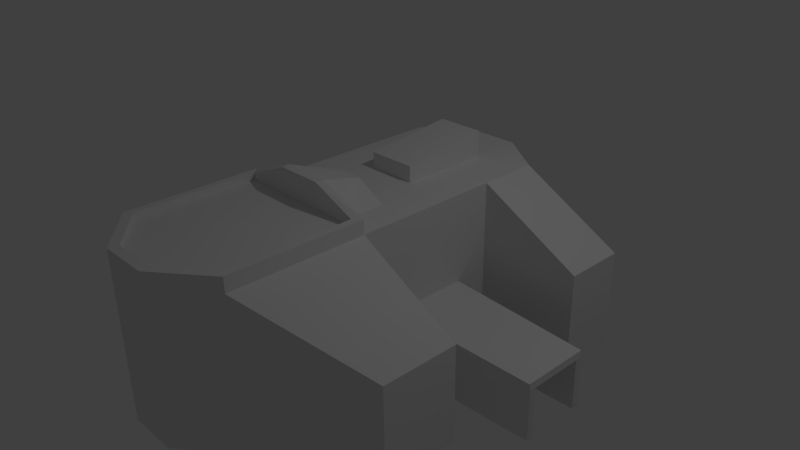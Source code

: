 # Source: Air_Factory.blend  (saved by Blender 2.76.0; exported with 4.5.12 LTS)
import bpy
from mathutils import Matrix  # noqa: F401  (used for matrix-valued properties, if any)

bpy.ops.wm.read_factory_settings(use_empty=True)
scene = bpy.context.scene
scene.name = 'Scene'

# ---- collections
col_collection_1 = bpy.data.collections.new('Collection 1'); scene.collection.children.link(col_collection_1)

# ---- materials (node trees are filled in below, after node groups)
mat_material = bpy.data.materials.new('Material')
mat_material.alpha_threshold = 0.0
mat_material.use_transparent_shadow = False
mat_material.roughness = 0.5
mat_material.line_color = (0.0, 0.0, 0.0, 1.0)

# ---- material node trees

# ---- world
world_world = bpy.data.worlds.new('World'); scene.world = world_world
world_world.color = (0.05088, 0.05088, 0.05088)
world_world.use_sun_shadow = False
world_world.sun_shadow_jitter_overblur = 0.0
world_world.cycles.sampling_method = 'MANUAL'
world_world.cycles.sample_map_resolution = 256

# ---- cameras
cam_camera = bpy.data.cameras.new('Camera')
cam_camera.clip_end = 100.0
cam_camera.lens = 35.0
cam_camera.sensor_width = 32.0
cam_camera.sensor_height = 18.0
cam_camera.ortho_scale = 7.314
cam_camera.dof.focus_distance = 0.0
cam_camera.dof.aperture_fstop = 128.0

# ---- lights
light_lamp = bpy.data.lights.new('Lamp', 'POINT')
light_lamp.transmission_factor = 0.0
light_lamp.cutoff_distance = 30.0
light_lamp.energy = 100.0
light_lamp.shadow_buffer_clip_start = 1.001
light_lamp.shadow_soft_size = 0.1
light_lamp.shadow_maximum_resolution = 0.006
light_lamp.use_absolute_resolution = True
light_lamp.cycles.use_multiple_importance_sampling = False

# ---- meshes
me_cube = bpy.data.meshes.new('Cube')
me_cube.from_pydata([(1.0, 1.0, -1.0), (1.0, -1.0, -1.0), (-1.0, -1.0, -1.0), (-1.0, 1.0, -1.0), (1.0, 1.0, 1.0), (1.0, -1.0, 1.0), (-1.0, -1.0, 1.0), (-1.0, 1.0, 1.0), (1.0, -2.786, -1.0), (-1.0, -2.786, -1.0), (1.0, -2.786, 1.0), (-1.0, -2.786, 1.0), (1.0, 1.817, -1.0), (-1.0, 1.817, -1.0), (1.0, 1.817, 1.0), (-1.0, 1.817, 1.0), (-2.395, -1.0, 0.2477), (-2.395, -1.0, -1.0), (-2.395, -1.981, -1.0), (-2.395, -1.981, 0.2477), (2.395, -1.0, -1.0), (2.395, -1.0, 0.2477), (2.395, -2.01, 0.2477), (2.395, -2.01, -1.0), (-2.395, 1.0, -1.0), (-2.395, 1.0, 0.2477), (-2.395, 1.817, 0.2477), (-2.395, 1.817, -1.0), (2.395, 1.0, 0.2477), (2.395, 1.0, -1.0), (2.395, 1.817, -1.0), (2.395, 1.817, 0.2477), (0.3333, 1.0, -1.0), (-0.3333, 1.0, -1.0), (0.3333, -1.0, -1.0), (-0.3333, -1.0, -1.0), (0.3333, 1.589, 1.0), (-0.3333, 1.589, 1.0), (0.5622, -1.0, 1.0), (-0.5622, -1.0, 1.0), (0.3333, -3.312, -1.0), (-0.3333, -3.312, -1.0), (0.3333, -3.312, 1.0), (-0.3333, -3.312, 1.0), (0.3333, 2.281, -1.0), (-0.3333, 2.281, -1.0), (0.3333, 2.281, 1.0), (-0.3333, 2.281, 1.0), (1.0, 0.3333, -1.0), (1.0, -0.3333, -1.0), (-1.0, -0.3333, -1.0), (-1.0, 0.3333, -1.0), (1.0, 0.3333, 1.0), (1.0, -0.3333, 1.0), (-1.0, -0.3333, 1.0), (-1.0, 0.3333, 1.0), (0.3333, 0.3333, 1.0), (0.5622, -0.3333, 1.0), (-0.3333, 0.3333, 1.0), (-0.5622, -0.3333, 1.0), (0.3333, -0.3333, -1.0), (0.3333, 0.3333, -1.0), (-0.3333, -0.3333, -1.0), (-0.3333, 0.3333, -1.0), (1.0, 1.0, -0.3333), (1.0, 1.0, 0.3333), (1.0, -1.0, -0.3333), (1.0, -1.0, 0.3333), (-1.0, -1.0, -0.3333), (-1.0, -1.0, 0.3333), (-1.0, 1.0, -0.3333), (-1.0, 1.0, 0.3333), (1.0, -2.786, -0.3333), (1.0, -2.786, 0.3333), (-1.0, -2.786, -0.3333), (-1.0, -2.786, 0.3333), (1.0, 1.817, -0.3333), (1.0, 1.817, 0.3333), (-1.0, 1.817, -0.3333), (-1.0, 1.817, 0.3333), (-2.395, -1.0, -0.5841), (-2.395, -1.0, -0.1682), (-2.395, -1.981, -0.1682), (-2.395, -1.981, -0.5841), (2.395, -1.0, -0.1682), (2.395, -1.0, -0.5841), (2.395, -2.01, -0.5841), (2.395, -2.01, -0.1682), (-2.395, 1.0, -0.1682), (-2.395, 1.0, -0.5841), (-2.395, 1.817, -0.5841), (-2.395, 1.817, -0.1682), (2.395, 1.0, -0.5841), (2.395, 1.0, -0.1682), (2.395, 1.817, -0.1682), (2.395, 1.817, -0.5841), (0.3333, 2.281, -0.3333), (0.3333, 2.281, 0.3333), (-0.3333, 2.281, -0.3333), (-0.3333, 2.281, 0.3333), (0.3333, -3.312, 0.3333), (0.3333, -3.312, -0.3333), (-0.3333, -3.312, 0.3333), (-0.3333, -3.312, -0.3333), (-1.0, -0.3333, 0.3333), (-1.0, -0.3333, -0.3333), (-1.0, 0.3333, 0.3333), (-1.0, 0.3333, -0.3333), (1.0, 0.3333, 0.3333), (1.0, 0.3333, -0.3333), (1.0, -0.3333, 0.3333), (1.0, -0.3333, -0.3333), (0.6834, 0.3333, -1.0), (0.6834, -0.3333, -1.0), (0.6834, 0.3333, -0.3333), (0.6834, -0.3333, -0.3333), (0.3333, 1.589, 1.351), (-0.3333, 1.589, 1.351), (0.1581, -0.3333, 1.221), (-0.1581, -0.3333, 1.221), (0.3333, 0.3333, 1.22), (-0.3333, 0.3333, 1.22), (1.0, -1.0, 1.192), (-1.0, -1.0, 1.192), (1.0, -2.786, 1.192), (-1.0, -2.786, 1.192), (0.3333, -1.0, 1.444), (-0.3333, -1.0, 1.444), (0.3333, -3.312, 1.192), (-0.3333, -3.312, 1.192), (0.9041, -1.098, 1.192), (-0.9041, -1.098, 1.192), (0.9041, -2.713, 1.192), (-0.9041, -2.713, 1.192), (0.3014, -1.098, 1.444), (-0.3014, -1.098, 1.444), (0.3014, -3.189, 1.192), (-0.3014, -3.189, 1.192), (0.9041, -1.098, 1.094), (-0.9041, -1.098, 1.094), (0.9041, -2.713, 1.094), (-0.9041, -2.713, 1.094), (0.3014, -1.098, 1.094), (-0.3014, -1.098, 1.094), (0.3014, -3.189, 1.094), (-0.3014, -3.189, 1.094), (1.0, 0.5192, -1.0), (1.009, 0.3333, -0.1893), (1.01, -0.3333, -0.1885), (1.0, 0.5171, -0.3333), (2.955, 0.3569, -0.3333), (2.955, -0.3569, -0.3333), (2.955, -0.3569, -1.0), (2.945, 0.2889, -0.246), (1.0, -0.5197, -0.3333), (1.0, -0.5117, -1.0), (1.009, 0.5167, -0.1901), (2.955, 0.3569, -1.0), (2.955, 0.4501, -1.0), (1.01, -0.5209, -0.1876), (2.946, -0.2889, -0.2452), (2.955, 0.4482, -0.3333), (2.955, -0.4504, -0.3333), (2.955, -0.4435, -1.0), (2.945, 0.4479, -0.2468), (2.947, -0.4515, -0.2443)], [], [(62, 35, 2, 50), (59, 54, 6, 39), (110, 53, 5, 67), (34, 1, 8, 40), (106, 55, 7, 71), (36, 4, 14, 46), (102, 43, 11, 75), (38, 39, 127, 126), (98, 45, 13, 78), (33, 3, 13, 45), (80, 17, 18, 83), (69, 81, 16, 6), (9, 18, 17, 2), (74, 83, 18, 9), (6, 16, 19, 11), (84, 21, 22, 87), (66, 85, 20, 1), (10, 22, 21, 5), (73, 87, 22, 10), (1, 20, 23, 8), (88, 25, 26, 91), (70, 89, 24, 3), (15, 26, 25, 7), (79, 91, 26, 15), (3, 24, 27, 13), (92, 29, 30, 95), (65, 93, 28, 4), (12, 30, 29, 0), (76, 95, 30, 12), (4, 28, 31, 14), (0, 32, 44, 12), (32, 33, 45, 44), (76, 12, 44, 96), (96, 44, 45, 98), (43, 42, 128, 129), (6, 11, 125, 123), (73, 10, 42, 100), (100, 42, 43, 102), (7, 37, 47, 15), (37, 36, 46, 47), (2, 35, 41, 9), (35, 34, 40, 41), (53, 57, 38, 5), (37, 58, 121, 117), (49, 155, 1, 34, 60), (60, 34, 35, 62), (32, 61, 63, 33), (61, 60, 62, 63), (0, 146, 48, 61, 32), (57, 59, 119, 118), (56, 58, 59, 57), (4, 36, 56, 52), (52, 56, 57, 53), (69, 6, 54, 104), (104, 54, 55, 106), (65, 4, 52, 108), (108, 52, 53, 110), (37, 7, 55, 58), (58, 55, 54, 59), (33, 63, 51, 3), (63, 62, 50, 51), (111, 49, 113, 115), (111, 109, 150, 151), (156, 147, 153, 164), (146, 149, 161, 158), (50, 105, 107, 51), (105, 104, 106, 107), (2, 68, 105, 50), (68, 69, 104, 105), (40, 101, 103, 41), (101, 100, 102, 103), (8, 72, 101, 40), (72, 73, 100, 101), (46, 97, 99, 47), (97, 96, 98, 99), (14, 77, 97, 46), (77, 76, 96, 97), (14, 31, 94, 77), (77, 94, 95, 76), (0, 29, 92, 64), (64, 92, 93, 65), (28, 93, 94, 31), (93, 92, 95, 94), (13, 27, 90, 78), (78, 90, 91, 79), (7, 25, 88, 71), (71, 88, 89, 70), (24, 89, 90, 27), (89, 88, 91, 90), (8, 23, 86, 72), (72, 86, 87, 73), (5, 21, 84, 67), (67, 84, 85, 66), (20, 85, 86, 23), (85, 84, 87, 86), (11, 19, 82, 75), (75, 82, 83, 74), (2, 17, 80, 68), (68, 80, 81, 69), (16, 81, 82, 19), (81, 80, 83, 82), (47, 99, 79, 15), (99, 98, 78, 79), (41, 103, 74, 9), (103, 102, 75, 74), (51, 107, 70, 3), (107, 106, 71, 70), (155, 154, 66, 1), (148, 110, 67, 66, 154, 159), (112, 114, 115, 113), (109, 111, 115, 114), (113, 60, 61, 112), (48, 109, 114, 112), (116, 117, 121, 120), (56, 36, 116, 120), (36, 37, 117, 116), (58, 56, 120, 121), (123, 125, 133, 131), (122, 126, 134, 130), (128, 124, 132, 136), (39, 6, 123, 127), (10, 5, 122, 124), (42, 10, 124, 128), (11, 43, 129, 125), (5, 38, 126, 122), (130, 134, 142, 138), (136, 132, 140, 144), (133, 137, 145, 141), (127, 123, 131, 135), (129, 128, 136, 137), (126, 127, 135, 134), (124, 122, 130, 132), (125, 129, 137, 133), (143, 139, 141, 145), (138, 142, 144, 140), (142, 143, 145, 144), (131, 133, 141, 139), (135, 131, 139, 143), (137, 136, 144, 145), (134, 135, 143, 142), (132, 130, 138, 140), (59, 39, 127, 119), (38, 57, 118, 126), (126, 118, 119, 127), (0, 64, 149, 146), (147, 108, 110, 148), (64, 65, 108, 147, 156, 149), (154, 155, 163, 162), (159, 154, 162, 165), (150, 153, 160, 151), (158, 161, 150, 157), (161, 164, 153, 150), (152, 151, 162, 163), (151, 160, 165, 162), (155, 49, 152, 163), (109, 48, 157, 150), (149, 156, 164, 161), (147, 148, 160, 153), (148, 159, 165, 160), (49, 111, 151, 152), (48, 146, 158, 157)])
_uv = me_cube.uv_layers.new(name='UVMap')
_uv.uv.foreach_set('vector', [0.06136, 0.2718, 0.06136, 0.2111, 0.0006765, 0.2111, 0.0006765, 0.2718, 0.103, 0.5779, 0.1429, 0.5779, 0.1429, 0.6386, 0.103, 0.6386, 0.6124, 0.3815, 0.5517, 0.3815, 0.5517, 0.3208, 0.6124, 0.3208, 0.122, 0.2111, 0.1827, 0.2111, 0.1827, 0.04852, 0.122, 0.0006765, 0.6124, 0.6256, 0.5517, 0.6256, 0.5517, 0.6863, 0.6124, 0.6863, 0.247, 0.249, 0.3007, 0.3097, 0.2263, 0.3097, 0.1841, 0.249, 0.4496, 0.06566, 0.3891, 0.06119, 0.3936, 0.0006765, 0.4541, 0.005146, 0.3613, 0.7245, 0.3613, 0.6222, 0.3209, 0.643, 0.3209, 0.7037, 0.06136, 0.4552, 0.06136, 0.5159, 0.122, 0.5159, 0.122, 0.4552, 0.6373, 0.1884, 0.6373, 0.1277, 0.5629, 0.1277, 0.5207, 0.1884, 0.2183, 0.9019, 0.2183, 0.8641, 0.129, 0.8641, 0.129, 0.9019, 0.1897, 0.7669, 0.2354, 0.6399, 0.1975, 0.6399, 0.129, 0.7669, 0.6787, 0.6876, 0.5517, 0.761, 0.5517, 0.8502, 0.6787, 0.8502, 0.0006765, 0.7613, 0.1277, 0.7841, 0.1277, 0.822, 0.0006765, 0.822, 0.8621, 0.4835, 0.7351, 0.4835, 0.7351, 0.3942, 0.8621, 0.3208, 0.03853, 0.9153, 0.0006765, 0.9153, 0.0006765, 0.8233, 0.03853, 0.8233, 0.7958, 0.5042, 0.8186, 0.6312, 0.8565, 0.6312, 0.8565, 0.5042, 0.6993, 0.3167, 0.77, 0.1897, 0.862, 0.1897, 0.862, 0.3167, 0.4407, 0.1867, 0.4768, 0.3167, 0.4391, 0.3139, 0.3802, 0.1822, 0.8071, 0.6876, 0.6801, 0.6876, 0.6801, 0.7796, 0.8071, 0.8502, 0.8073, 0.9343, 0.8073, 0.9722, 0.8817, 0.9722, 0.8817, 0.9343, 0.5766, 0.1277, 0.5995, 0.0006766, 0.6373, 0.0006766, 0.6373, 0.1277, 0.2263, 0.1277, 0.2263, 0.0006765, 0.3007, 0.0006765, 0.3007, 0.1277, 0.122, 0.3945, 0.249, 0.4402, 0.249, 0.4023, 0.122, 0.3338, 0.6373, 0.1277, 0.6373, 0.0006766, 0.5629, 0.0006766, 0.5629, 0.1277, 0.2196, 0.9019, 0.2196, 0.8641, 0.294, 0.8641, 0.294, 0.9019, 0.4234, 0.5029, 0.5504, 0.4572, 0.5504, 0.4951, 0.4234, 0.5636, 0.4234, 0.4559, 0.5504, 0.4559, 0.5504, 0.3815, 0.4234, 0.3815, 0.76, 0.06136, 0.7829, 0.1884, 0.8207, 0.1884, 0.8207, 0.06136, 0.731, 0.9786, 0.731, 0.8516, 0.8054, 0.8516, 0.8054, 0.9786, 0.4234, 0.3815, 0.3627, 0.3815, 0.3627, 0.4981, 0.4234, 0.4559, 0.6373, 0.249, 0.6373, 0.1884, 0.5207, 0.1884, 0.5207, 0.249, 0.76, 0.06136, 0.8207, 0.06136, 0.8207, 0.0006765, 0.76, 0.0006765, 0.0006765, 0.4552, 0.0006766, 0.5159, 0.06136, 0.5159, 0.06136, 0.4552, 0.3891, 0.06119, 0.3846, 0.1217, 0.3672, 0.1204, 0.3716, 0.0599, 0.1429, 0.6386, 0.3055, 0.6386, 0.3055, 0.6211, 0.1429, 0.6211, 0.4407, 0.1867, 0.3802, 0.1822, 0.3846, 0.1217, 0.4451, 0.1262, 0.4451, 0.1262, 0.3846, 0.1217, 0.3891, 0.06119, 0.4496, 0.06566, 0.3007, 0.1277, 0.247, 0.1884, 0.1841, 0.1884, 0.2263, 0.1277, 0.247, 0.1884, 0.247, 0.249, 0.1841, 0.249, 0.1841, 0.1884, 0.9438, 0.6876, 0.8831, 0.6876, 0.8831, 0.8981, 0.9438, 0.8502, 0.06136, 0.2111, 0.122, 0.2111, 0.122, 0.0006765, 0.06136, 0.0006765, 0.8831, 0.9601, 0.8831, 0.9203, 0.9438, 0.9203, 0.9438, 0.9601, 0.7351, 0.6646, 0.8494, 0.6646, 0.8494, 0.6446, 0.7351, 0.6326, 0.9241, 0.4988, 0.9079, 0.4988, 0.8635, 0.4988, 0.8635, 0.5595, 0.9241, 0.5595, 0.122, 0.2718, 0.122, 0.2111, 0.06136, 0.2111, 0.06136, 0.2718, 0.6373, 0.249, 0.698, 0.249, 0.698, 0.1884, 0.6373, 0.1884, 0.122, 0.3325, 0.122, 0.2718, 0.06136, 0.2718, 0.06136, 0.3325, 0.4234, 0.3815, 0.4234, 0.3378, 0.4234, 0.3208, 0.3627, 0.3208, 0.3627, 0.3815, 0.3283, 0.5927, 0.3283, 0.4904, 0.3083, 0.5272, 0.3083, 0.5559, 0.02151, 0.5172, 0.08219, 0.5172, 0.103, 0.5779, 0.0006765, 0.5779, 0.9255, 0.5538, 0.9862, 0.5002, 0.9862, 0.6145, 0.9255, 0.6145, 0.9255, 0.6145, 0.9862, 0.6145, 0.9653, 0.6752, 0.9255, 0.6752, 0.6124, 0.5042, 0.5517, 0.5042, 0.5517, 0.5649, 0.6124, 0.5649, 0.6124, 0.5649, 0.5517, 0.5649, 0.5517, 0.6256, 0.6124, 0.6256, 0.6124, 0.5029, 0.5517, 0.5029, 0.5517, 0.4422, 0.6124, 0.4422, 0.6124, 0.4422, 0.5517, 0.4422, 0.5517, 0.3815, 0.6124, 0.3815, 0.247, 0.1884, 0.3007, 0.1277, 0.3613, 0.1277, 0.3613, 0.1884, 0.08219, 0.5172, 0.1429, 0.5172, 0.1429, 0.5779, 0.103, 0.5779, 0.6373, 0.1884, 0.698, 0.1884, 0.698, 0.1277, 0.6373, 0.1277, 0.06136, 0.3325, 0.06136, 0.2718, 0.0006765, 0.2718, 0.0006765, 0.3325, 0.8221, 0.0006765, 0.8221, 0.06136, 0.8509, 0.06136, 0.8509, 0.0006765, 0.516, 0.2525, 0.516, 0.3132, 0.6939, 0.3154, 0.6939, 0.2504, 0.129, 0.8627, 0.1291, 0.8461, 0.3053, 0.8417, 0.3053, 0.8562, 0.7297, 0.9253, 0.7297, 0.8646, 0.5517, 0.8646, 0.5517, 0.9253, 0.7338, 0.5649, 0.6731, 0.5649, 0.6731, 0.6256, 0.7338, 0.6256, 0.6731, 0.5649, 0.6124, 0.5649, 0.6124, 0.6256, 0.6731, 0.6256, 0.7338, 0.5042, 0.6731, 0.5042, 0.6731, 0.5649, 0.7338, 0.5649, 0.6731, 0.5042, 0.6124, 0.5042, 0.6124, 0.5649, 0.6731, 0.5649, 0.924, 0.129, 0.8633, 0.129, 0.8633, 0.06834, 0.924, 0.06834, 0.5057, 0.1306, 0.4451, 0.1262, 0.4496, 0.06566, 0.5101, 0.07013, 0.924, 0.1897, 0.8633, 0.1897, 0.8633, 0.129, 0.924, 0.129, 0.5012, 0.1912, 0.4407, 0.1867, 0.4451, 0.1262, 0.5057, 0.1306, 0.8635, 0.6822, 0.9241, 0.6822, 0.9241, 0.6215, 0.8635, 0.6215, 0.0006765, 0.3945, 0.0006765, 0.4552, 0.06136, 0.4552, 0.06136, 0.3945, 0.8084, 0.7466, 0.8674, 0.7609, 0.8817, 0.702, 0.8228, 0.6876, 0.6993, 0.06136, 0.76, 0.06136, 0.76, 0.0006765, 0.6993, 0.0006765, 0.8084, 0.7466, 0.8449, 0.8862, 0.8817, 0.8951, 0.8674, 0.7609, 0.6993, 0.06136, 0.745, 0.1884, 0.7829, 0.1884, 0.76, 0.06136, 0.4234, 0.3815, 0.5504, 0.3815, 0.5504, 0.4194, 0.4234, 0.4422, 0.4234, 0.4422, 0.5504, 0.4194, 0.5504, 0.4572, 0.4234, 0.5029, 0.2196, 0.9777, 0.2196, 0.9398, 0.294, 0.9398, 0.294, 0.9777, 0.2196, 0.9398, 0.2196, 0.9019, 0.294, 0.9019, 0.294, 0.9398, 0.122, 0.5159, 0.249, 0.5159, 0.249, 0.478, 0.122, 0.4552, 0.122, 0.4552, 0.249, 0.478, 0.249, 0.4402, 0.122, 0.3945, 0.3601, 0.7683, 0.3601, 0.9126, 0.3267, 0.9305, 0.3066, 0.7971, 0.516, 0.1277, 0.5616, 0.0006765, 0.5995, 0.0006766, 0.5766, 0.1277, 0.9575, 0.9993, 0.9575, 0.9615, 0.8831, 0.9615, 0.8831, 0.9993, 0.8073, 0.8965, 0.8073, 0.9343, 0.8817, 0.9343, 0.8817, 0.8965, 0.924, 0.1897, 0.924, 0.3167, 0.8861, 0.3167, 0.8633, 0.1897, 0.5012, 0.1912, 0.5146, 0.3195, 0.4768, 0.3167, 0.4407, 0.1867, 0.9985, 0.8499, 0.9985, 0.7056, 0.9652, 0.6876, 0.9451, 0.8211, 0.7351, 0.5042, 0.7808, 0.6312, 0.8186, 0.6312, 0.7958, 0.5042, 0.1142, 0.9153, 0.07639, 0.9153, 0.07639, 0.8233, 0.1142, 0.8233, 0.07639, 0.9153, 0.03853, 0.9153, 0.03853, 0.8233, 0.07639, 0.8233, 0.0006766, 0.6399, 0.1277, 0.7084, 0.1277, 0.7463, 0.0006765, 0.7006, 0.0006765, 0.7006, 0.1277, 0.7463, 0.1277, 0.7841, 0.0006765, 0.7613, 0.3111, 0.7669, 0.3111, 0.6399, 0.2732, 0.6399, 0.2504, 0.7669, 0.2504, 0.7669, 0.2732, 0.6399, 0.2354, 0.6399, 0.1897, 0.7669, 0.2183, 0.9777, 0.2183, 0.9398, 0.129, 0.9398, 0.129, 0.9777, 0.2183, 0.9398, 0.2183, 0.9019, 0.129, 0.9019, 0.129, 0.9398, 0.8635, 0.6215, 0.9241, 0.6215, 0.9241, 0.5608, 0.8635, 0.5608, 0.06136, 0.3945, 0.06136, 0.4552, 0.122, 0.4552, 0.122, 0.3945, 0.924, 0.06834, 0.8633, 0.06834, 0.8633, 0.007663, 0.924, 0.007663, 0.5101, 0.07013, 0.4496, 0.06566, 0.4541, 0.005146, 0.5146, 0.009616, 0.7338, 0.6256, 0.6731, 0.6256, 0.6731, 0.6863, 0.7338, 0.6863, 0.6731, 0.6256, 0.6124, 0.6256, 0.6124, 0.6863, 0.6731, 0.6863, 0.7338, 0.3653, 0.6731, 0.3646, 0.6731, 0.3208, 0.7338, 0.3208, 0.6599, 0.3815, 0.6124, 0.3815, 0.6124, 0.3208, 0.6731, 0.3208, 0.6731, 0.3646, 0.6598, 0.3645, 0.0006765, 0.9773, 0.0006765, 0.9167, 0.06136, 0.9167, 0.06136, 0.9773, 0.4247, 0.9915, 0.4854, 0.9915, 0.4854, 0.9627, 0.4247, 0.9627, 0.1539, 0.2718, 0.122, 0.2718, 0.122, 0.3325, 0.1539, 0.3325, 0.9253, 0.1856, 0.986, 0.1856, 0.986, 0.2145, 0.9253, 0.2145, 0.3627, 0.8793, 0.4234, 0.8793, 0.4234, 0.9936, 0.3627, 0.9936, 0.2993, 0.3717, 0.2993, 0.4861, 0.2673, 0.4861, 0.2793, 0.3717, 0.9253, 0.2896, 0.986, 0.2896, 0.986, 0.2576, 0.9253, 0.2576, 0.2993, 0.3111, 0.2993, 0.3717, 0.2793, 0.3717, 0.2793, 0.3111, 0.861, 0.0006765, 0.861, 0.1633, 0.8522, 0.1566, 0.8522, 0.009616, 0.5253, 0.7565, 0.5253, 0.8172, 0.5164, 0.8201, 0.5164, 0.7653, 0.3297, 0.5644, 0.352, 0.4904, 0.3613, 0.4961, 0.3412, 0.563, 0.103, 0.6386, 0.1429, 0.6386, 0.1429, 0.6211, 0.08219, 0.5981, 0.5462, 0.5649, 0.5462, 0.7275, 0.5286, 0.7275, 0.5286, 0.5649, 0.3846, 0.1217, 0.3802, 0.1822, 0.3627, 0.1809, 0.3672, 0.1204, 0.2448, 0.3286, 0.1841, 0.3286, 0.1841, 0.3111, 0.2448, 0.3111, 0.9438, 0.9601, 0.9438, 0.9203, 0.9033, 0.8994, 0.9262, 0.9601, 0.5517, 0.9496, 0.6066, 0.9267, 0.6066, 0.9585, 0.5517, 0.9585, 0.6066, 0.9782, 0.5517, 0.9782, 0.5517, 0.9871, 0.6066, 0.9871, 0.7163, 0.9782, 0.6614, 0.9782, 0.6614, 0.9871, 0.7163, 0.9871, 0.834, 0.1234, 0.834, 0.06271, 0.843, 0.07143, 0.843, 0.1263, 0.352, 0.6208, 0.3297, 0.5644, 0.3412, 0.563, 0.3613, 0.614, 0.5253, 0.8172, 0.5253, 0.8779, 0.5164, 0.875, 0.5164, 0.8201, 0.3627, 0.7565, 0.5253, 0.7565, 0.5164, 0.7653, 0.3693, 0.7653, 0.8221, 0.14, 0.8221, 0.06271, 0.8327, 0.06738, 0.8327, 0.1372, 0.4176, 0.7552, 0.3627, 0.7552, 0.3627, 0.6082, 0.4176, 0.5649, 0.5273, 0.7552, 0.4724, 0.7552, 0.4724, 0.5649, 0.5273, 0.6082, 0.4724, 0.7552, 0.4176, 0.7552, 0.4176, 0.5649, 0.4724, 0.5649, 0.5389, 0.8759, 0.5389, 0.7289, 0.5478, 0.7289, 0.5478, 0.8759, 0.6614, 0.9267, 0.7163, 0.9496, 0.7163, 0.9585, 0.6614, 0.9585, 0.6614, 0.9782, 0.6066, 0.9782, 0.6066, 0.9871, 0.6614, 0.9871, 0.6066, 0.9267, 0.6614, 0.9267, 0.6614, 0.9585, 0.6066, 0.9585, 0.5286, 0.7289, 0.5286, 0.8759, 0.5376, 0.8759, 0.5376, 0.7289, 0.9253, 0.2563, 0.986, 0.2563, 0.986, 0.2158, 0.9253, 0.2362, 0.3601, 0.9723, 0.2994, 0.9723, 0.2994, 0.9523, 0.3601, 0.9319, 0.1234, 0.9773, 0.06271, 0.9614, 0.06271, 0.9326, 0.1234, 0.9167, 0.4234, 0.3815, 0.4234, 0.4422, 0.3794, 0.4422, 0.3796, 0.3815, 0.66, 0.4422, 0.6124, 0.4422, 0.6124, 0.3815, 0.6599, 0.3815, 0.6731, 0.5029, 0.6124, 0.5029, 0.6124, 0.4422, 0.66, 0.4422, 0.66, 0.4589, 0.6731, 0.4589, 0.3007, 0.3111, 0.3613, 0.3111, 0.3613, 0.489, 0.3007, 0.489, 0.2527, 0.312, 0.266, 0.3111, 0.266, 0.489, 0.2579, 0.4883, 0.4328, 0.9528, 0.4249, 0.9467, 0.4248, 0.8941, 0.4328, 0.8879, 0.4935, 0.9613, 0.4328, 0.9612, 0.4328, 0.9528, 0.4935, 0.9528, 0.4328, 0.9612, 0.4249, 0.9611, 0.4249, 0.9467, 0.4328, 0.9528, 0.4935, 0.8879, 0.4328, 0.8879, 0.4328, 0.8794, 0.4935, 0.88, 0.4328, 0.8879, 0.4248, 0.8941, 0.4247, 0.8793, 0.4328, 0.8794, 0.9079, 0.4988, 0.9241, 0.4988, 0.922, 0.3208, 0.9141, 0.3208, 0.986, 0.1856, 0.9253, 0.1856, 0.9253, 0.007663, 0.986, 0.007663, 0.7297, 0.8646, 0.7289, 0.8516, 0.5527, 0.8568, 0.5517, 0.8646, 0.1291, 0.8461, 0.129, 0.7854, 0.3053, 0.7891, 0.3053, 0.8417, 0.129, 0.7854, 0.1291, 0.7683, 0.3053, 0.7743, 0.3053, 0.7891, 0.9255, 0.4988, 0.9862, 0.4988, 0.9862, 0.3208, 0.9255, 0.3208, 0.5517, 0.9599, 0.5517, 0.9768, 0.7297, 0.9705, 0.7297, 0.962])
me_cube.materials.append(mat_material)
me_cube.use_remesh_preserve_volume = False
me_cube.use_remesh_preserve_attributes = False
me_cube.use_mirror_vertex_groups = False
me_cube.update()

# ---- objects
ob_cube = bpy.data.objects.new('Cube', me_cube)
ob_lamp = bpy.data.objects.new('Lamp', light_lamp)
ob_camera = bpy.data.objects.new('Camera', cam_camera)

# ---- transforms, parenting, visibility, modifiers, constraints
ob_cube.location = (0.0, 0.0, 0.0)
ob_cube.lock_rotations_4d = False
ob_cube.empty_display_type = 'ARROWS'
ob_cube.lineart.crease_threshold = 0.0
ob_lamp.location = (4.076, 1.005, 5.904)
ob_lamp.rotation_euler = (0.6503, 0.05522, 1.866)
ob_lamp.lock_rotations_4d = False
ob_lamp.empty_display_type = 'ARROWS'
ob_lamp.color = (0.0, 0.0, 0.0, 0.0)
ob_lamp.lineart.crease_threshold = 0.0
ob_camera.location = (7.481, -6.508, 5.344)
ob_camera.rotation_euler = (1.109, 0.01082, 0.8149)
ob_camera.lock_rotations_4d = False
ob_camera.empty_display_type = 'ARROWS'
ob_camera.color = (0.0, 0.0, 0.0, 0.0)
ob_camera.display_type = 'WIRE'
ob_camera.lineart.crease_threshold = 0.0

# ---- collection membership
col_collection_1.objects.link(ob_cube)
col_collection_1.objects.link(ob_lamp)
col_collection_1.objects.link(ob_camera)

# ---- scene / render settings (as saved in the file)
scene.camera = ob_camera
scene.frame_start = 1; scene.frame_end = 250; scene.frame_set(1)
scene.render.engine = 'BLENDER_EEVEE_NEXT'
scene.render.resolution_percentage = 50
scene.render.dither_intensity = 0.0
scene.cycles.use_denoising = False
scene.cycles.samples = 10
scene.cycles.sampling_pattern = 'TABULATED_SOBOL'
scene.cycles.light_sampling_threshold = 0.0
scene.cycles.use_adaptive_sampling = False
scene.cycles.use_light_tree = False
scene.cycles.blur_glossy = 0.0
scene.cycles.pixel_filter_type = 'GAUSSIAN'
scene.cycles.sample_clamp_indirect = 0.0
scene.view_settings.view_transform = 'Standard'
bpy.context.view_layer.update()

